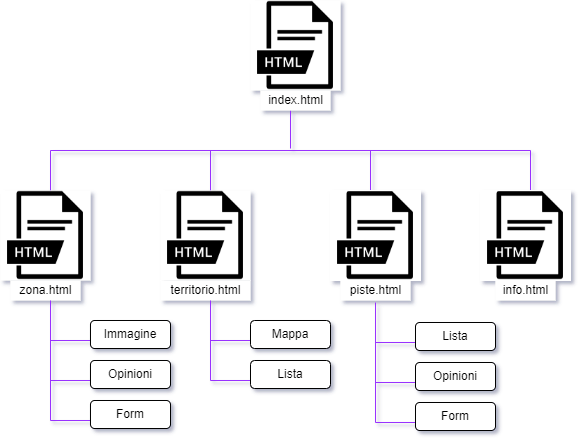

The diagram above was exported from draw.io. Its source (the exported page's mxGraphModel, read from the mxfile embedded in the PNG):
<mxGraphModel dx="1038" dy="617" grid="1" gridSize="10" guides="1" tooltips="1" connect="1" arrows="1" fold="1" page="1" pageScale="1" pageWidth="827" pageHeight="1169" background="none" math="0" shadow="1">
  <root>
    <mxCell id="0" />
    <mxCell id="1" parent="0" />
    <mxCell id="-mIpuhkI3KbKMMF7BY22-1" value="" style="shape=image;html=1;verticalAlign=top;verticalLabelPosition=bottom;labelBackgroundColor=#ffffff;imageAspect=0;aspect=fixed;image=https://cdn3.iconfinder.com/data/icons/file-extension-names-vol-3-2/512/38-128.png;imageBackground=default;" vertex="1" parent="1">
      <mxGeometry x="360" y="130" width="90" height="90" as="geometry" />
    </mxCell>
    <mxCell id="-mIpuhkI3KbKMMF7BY22-6" value="" style="endArrow=none;html=1;rounded=0;strokeColor=#9933FF;" edge="1" parent="1">
      <mxGeometry width="50" height="50" relative="1" as="geometry">
        <mxPoint x="400" y="278" as="sourcePoint" />
        <mxPoint x="400" y="240" as="targetPoint" />
      </mxGeometry>
    </mxCell>
    <mxCell id="-mIpuhkI3KbKMMF7BY22-7" value="" style="endArrow=none;html=1;rounded=0;strokeColor=#9933FF;" edge="1" parent="1">
      <mxGeometry width="50" height="50" relative="1" as="geometry">
        <mxPoint x="160" y="280" as="sourcePoint" />
        <mxPoint x="640" y="280" as="targetPoint" />
      </mxGeometry>
    </mxCell>
    <mxCell id="-mIpuhkI3KbKMMF7BY22-8" value="" style="endArrow=none;html=1;rounded=0;strokeColor=#9933FF;" edge="1" parent="1">
      <mxGeometry width="50" height="50" relative="1" as="geometry">
        <mxPoint x="160" y="320" as="sourcePoint" />
        <mxPoint x="160" y="280" as="targetPoint" />
      </mxGeometry>
    </mxCell>
    <mxCell id="-mIpuhkI3KbKMMF7BY22-9" value="" style="endArrow=none;html=1;rounded=0;strokeColor=#9933FF;" edge="1" parent="1">
      <mxGeometry width="50" height="50" relative="1" as="geometry">
        <mxPoint x="320" y="320" as="sourcePoint" />
        <mxPoint x="320" y="280" as="targetPoint" />
      </mxGeometry>
    </mxCell>
    <mxCell id="-mIpuhkI3KbKMMF7BY22-10" value="" style="endArrow=none;html=1;rounded=0;strokeColor=#9933FF;" edge="1" parent="1">
      <mxGeometry width="50" height="50" relative="1" as="geometry">
        <mxPoint x="480" y="320" as="sourcePoint" />
        <mxPoint x="480" y="280" as="targetPoint" />
      </mxGeometry>
    </mxCell>
    <mxCell id="-mIpuhkI3KbKMMF7BY22-11" value="" style="endArrow=none;html=1;rounded=0;strokeColor=#9933FF;" edge="1" parent="1">
      <mxGeometry width="50" height="50" relative="1" as="geometry">
        <mxPoint x="640" y="320" as="sourcePoint" />
        <mxPoint x="640" y="280" as="targetPoint" />
      </mxGeometry>
    </mxCell>
    <mxCell id="-mIpuhkI3KbKMMF7BY22-12" value="" style="shape=image;html=1;verticalAlign=top;verticalLabelPosition=bottom;labelBackgroundColor=#ffffff;imageAspect=0;aspect=fixed;image=https://cdn3.iconfinder.com/data/icons/file-extension-names-vol-3-2/512/38-128.png;imageBackground=default;" vertex="1" parent="1">
      <mxGeometry x="110" y="320" width="90" height="90" as="geometry" />
    </mxCell>
    <mxCell id="-mIpuhkI3KbKMMF7BY22-13" value="" style="shape=image;html=1;verticalAlign=top;verticalLabelPosition=bottom;labelBackgroundColor=#ffffff;imageAspect=0;aspect=fixed;image=https://cdn3.iconfinder.com/data/icons/file-extension-names-vol-3-2/512/38-128.png;imageBackground=default;" vertex="1" parent="1">
      <mxGeometry x="270" y="320" width="90" height="90" as="geometry" />
    </mxCell>
    <mxCell id="-mIpuhkI3KbKMMF7BY22-14" value="" style="shape=image;html=1;verticalAlign=top;verticalLabelPosition=bottom;labelBackgroundColor=#ffffff;imageAspect=0;aspect=fixed;image=https://cdn3.iconfinder.com/data/icons/file-extension-names-vol-3-2/512/38-128.png;imageBackground=default;imageBorder=#FFFFFF;" vertex="1" parent="1">
      <mxGeometry x="440" y="320" width="90" height="90" as="geometry" />
    </mxCell>
    <mxCell id="-mIpuhkI3KbKMMF7BY22-15" value="" style="shape=image;html=1;verticalAlign=top;verticalLabelPosition=bottom;labelBackgroundColor=#ffffff;imageAspect=0;aspect=fixed;image=https://cdn3.iconfinder.com/data/icons/file-extension-names-vol-3-2/512/38-128.png;imageBackground=default;imageBorder=#FFFFFF;" vertex="1" parent="1">
      <mxGeometry x="590" y="320" width="90" height="90" as="geometry" />
    </mxCell>
    <mxCell id="-mIpuhkI3KbKMMF7BY22-17" value="index.html" style="text;html=1;align=center;verticalAlign=middle;resizable=0;points=[];autosize=1;fillColor=default;" vertex="1" parent="1">
      <mxGeometry x="370" y="220" width="70" height="20" as="geometry" />
    </mxCell>
    <mxCell id="-mIpuhkI3KbKMMF7BY22-19" value="zona.html" style="text;html=1;align=center;verticalAlign=middle;resizable=0;points=[];autosize=1;fillColor=default;" vertex="1" parent="1">
      <mxGeometry x="120" y="410" width="70" height="20" as="geometry" />
    </mxCell>
    <mxCell id="-mIpuhkI3KbKMMF7BY22-20" value="territorio.html" style="text;html=1;align=center;verticalAlign=middle;resizable=0;points=[];autosize=1;fillColor=default;" vertex="1" parent="1">
      <mxGeometry x="270" y="410" width="90" height="20" as="geometry" />
    </mxCell>
    <mxCell id="-mIpuhkI3KbKMMF7BY22-21" value="piste.html" style="text;html=1;align=center;verticalAlign=middle;resizable=0;points=[];autosize=1;fillColor=default;" vertex="1" parent="1">
      <mxGeometry x="450" y="410" width="70" height="20" as="geometry" />
    </mxCell>
    <mxCell id="-mIpuhkI3KbKMMF7BY22-22" value="info.html" style="text;html=1;align=center;verticalAlign=middle;resizable=0;points=[];autosize=1;fillColor=default;" vertex="1" parent="1">
      <mxGeometry x="605" y="410" width="60" height="20" as="geometry" />
    </mxCell>
    <mxCell id="-mIpuhkI3KbKMMF7BY22-25" value="" style="endArrow=none;html=1;rounded=0;strokeColor=#9933FF;" edge="1" parent="1">
      <mxGeometry width="50" height="50" relative="1" as="geometry">
        <mxPoint x="485" y="552" as="sourcePoint" />
        <mxPoint x="485" y="432" as="targetPoint" />
      </mxGeometry>
    </mxCell>
    <mxCell id="-mIpuhkI3KbKMMF7BY22-26" value="" style="endArrow=none;html=1;rounded=0;strokeColor=#9933FF;" edge="1" parent="1">
      <mxGeometry width="50" height="50" relative="1" as="geometry">
        <mxPoint x="485" y="512" as="sourcePoint" />
        <mxPoint x="525" y="512" as="targetPoint" />
      </mxGeometry>
    </mxCell>
    <mxCell id="-mIpuhkI3KbKMMF7BY22-27" value="" style="endArrow=none;html=1;rounded=0;strokeColor=#9933FF;" edge="1" parent="1">
      <mxGeometry width="50" height="50" relative="1" as="geometry">
        <mxPoint x="525" y="552" as="sourcePoint" />
        <mxPoint x="485" y="552" as="targetPoint" />
        <Array as="points" />
      </mxGeometry>
    </mxCell>
    <mxCell id="-mIpuhkI3KbKMMF7BY22-28" value="" style="endArrow=none;html=1;rounded=0;strokeColor=#9933FF;" edge="1" parent="1">
      <mxGeometry width="50" height="50" relative="1" as="geometry">
        <mxPoint x="525" y="472" as="sourcePoint" />
        <mxPoint x="485" y="472" as="targetPoint" />
        <Array as="points" />
      </mxGeometry>
    </mxCell>
    <mxCell id="-mIpuhkI3KbKMMF7BY22-29" value="Opinioni" style="rounded=1;whiteSpace=wrap;html=1;" vertex="1" parent="1">
      <mxGeometry x="525" y="492" width="80" height="28" as="geometry" />
    </mxCell>
    <mxCell id="-mIpuhkI3KbKMMF7BY22-30" value="Form" style="rounded=1;whiteSpace=wrap;html=1;" vertex="1" parent="1">
      <mxGeometry x="525" y="532" width="80" height="28" as="geometry" />
    </mxCell>
    <mxCell id="-mIpuhkI3KbKMMF7BY22-31" value="Lista" style="rounded=1;whiteSpace=wrap;html=1;" vertex="1" parent="1">
      <mxGeometry x="525" y="452" width="80" height="28" as="geometry" />
    </mxCell>
    <mxCell id="-mIpuhkI3KbKMMF7BY22-32" value="" style="endArrow=none;html=1;rounded=0;strokeColor=#9933FF;" edge="1" parent="1">
      <mxGeometry width="50" height="50" relative="1" as="geometry">
        <mxPoint x="160" y="550" as="sourcePoint" />
        <mxPoint x="160" y="430" as="targetPoint" />
      </mxGeometry>
    </mxCell>
    <mxCell id="-mIpuhkI3KbKMMF7BY22-33" value="" style="endArrow=none;html=1;rounded=0;strokeColor=#9933FF;" edge="1" parent="1">
      <mxGeometry width="50" height="50" relative="1" as="geometry">
        <mxPoint x="160" y="510" as="sourcePoint" />
        <mxPoint x="200" y="510" as="targetPoint" />
      </mxGeometry>
    </mxCell>
    <mxCell id="-mIpuhkI3KbKMMF7BY22-34" value="" style="endArrow=none;html=1;rounded=0;strokeColor=#9933FF;" edge="1" parent="1">
      <mxGeometry width="50" height="50" relative="1" as="geometry">
        <mxPoint x="200" y="550" as="sourcePoint" />
        <mxPoint x="160" y="550" as="targetPoint" />
        <Array as="points" />
      </mxGeometry>
    </mxCell>
    <mxCell id="-mIpuhkI3KbKMMF7BY22-35" value="" style="endArrow=none;html=1;rounded=0;strokeColor=#9933FF;" edge="1" parent="1">
      <mxGeometry width="50" height="50" relative="1" as="geometry">
        <mxPoint x="200" y="470" as="sourcePoint" />
        <mxPoint x="160" y="470" as="targetPoint" />
        <Array as="points" />
      </mxGeometry>
    </mxCell>
    <mxCell id="-mIpuhkI3KbKMMF7BY22-36" value="Opinioni" style="rounded=1;whiteSpace=wrap;html=1;" vertex="1" parent="1">
      <mxGeometry x="200" y="490" width="80" height="28" as="geometry" />
    </mxCell>
    <mxCell id="-mIpuhkI3KbKMMF7BY22-37" value="Form" style="rounded=1;whiteSpace=wrap;html=1;" vertex="1" parent="1">
      <mxGeometry x="200" y="530" width="80" height="28" as="geometry" />
    </mxCell>
    <mxCell id="-mIpuhkI3KbKMMF7BY22-38" value="Immagine" style="rounded=1;whiteSpace=wrap;html=1;" vertex="1" parent="1">
      <mxGeometry x="200" y="450" width="80" height="28" as="geometry" />
    </mxCell>
    <mxCell id="-mIpuhkI3KbKMMF7BY22-39" value="" style="endArrow=none;html=1;rounded=0;strokeColor=#9933FF;" edge="1" parent="1">
      <mxGeometry width="50" height="50" relative="1" as="geometry">
        <mxPoint x="320" y="510" as="sourcePoint" />
        <mxPoint x="320" y="430" as="targetPoint" />
      </mxGeometry>
    </mxCell>
    <mxCell id="-mIpuhkI3KbKMMF7BY22-40" value="" style="endArrow=none;html=1;rounded=0;strokeColor=#9933FF;" edge="1" parent="1">
      <mxGeometry width="50" height="50" relative="1" as="geometry">
        <mxPoint x="320" y="510" as="sourcePoint" />
        <mxPoint x="360" y="510" as="targetPoint" />
      </mxGeometry>
    </mxCell>
    <mxCell id="-mIpuhkI3KbKMMF7BY22-42" value="" style="endArrow=none;html=1;rounded=0;strokeColor=#9933FF;" edge="1" parent="1">
      <mxGeometry width="50" height="50" relative="1" as="geometry">
        <mxPoint x="360" y="470" as="sourcePoint" />
        <mxPoint x="320" y="470" as="targetPoint" />
        <Array as="points" />
      </mxGeometry>
    </mxCell>
    <mxCell id="-mIpuhkI3KbKMMF7BY22-43" value="Lista" style="rounded=1;whiteSpace=wrap;html=1;" vertex="1" parent="1">
      <mxGeometry x="360" y="490" width="80" height="28" as="geometry" />
    </mxCell>
    <mxCell id="-mIpuhkI3KbKMMF7BY22-45" value="Mappa" style="rounded=1;whiteSpace=wrap;html=1;" vertex="1" parent="1">
      <mxGeometry x="360" y="450" width="80" height="28" as="geometry" />
    </mxCell>
  </root>
</mxGraphModel>